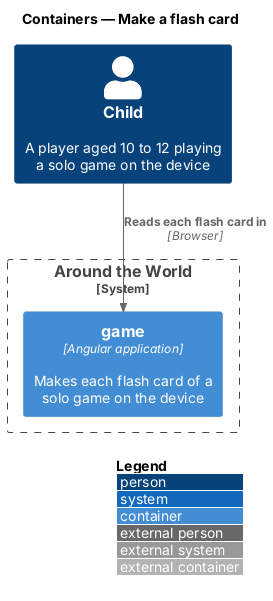

The diagram above was rendered by PlantUML. Its source (embedded in the PNG):
@startuml
!include <C4/C4_Container>
LAYOUT_WITH_LEGEND()
title Containers — Make a flash card

Person(child, "Child", "A player aged 10 to 12 playing a solo game on the device")
System_Boundary(atw, "Around the World") {
  Container(game, "game", "Angular application", "Makes each flash card of a solo game on the device")
}
Rel(child, game, "Reads each flash card in", "Browser")
@enduml